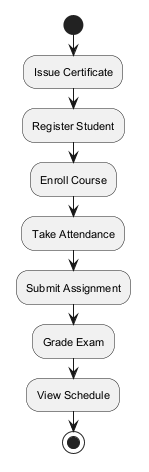

The diagram above was rendered by PlantUML. Its source (embedded in the PNG):
@startuml
skinparam defaultFontSize 11
start
:Issue Certificate;
:Register Student;
:Enroll Course;
:Take Attendance;
:Submit Assignment;
:Grade Exam;
:View Schedule;
stop
@enduml